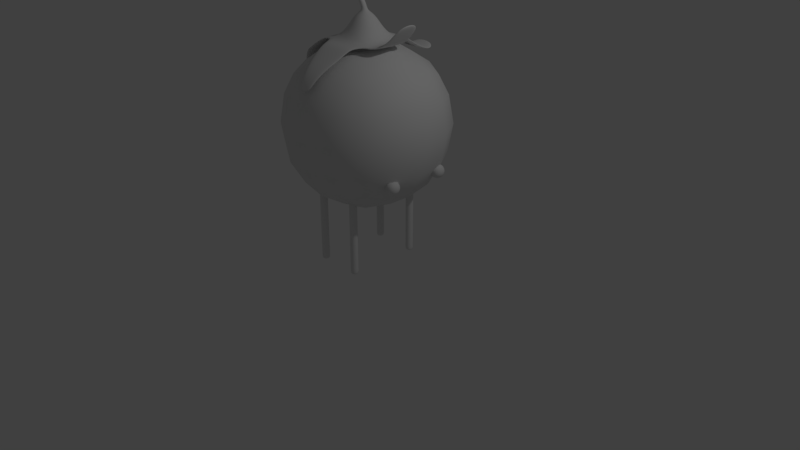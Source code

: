 # Source: Potassium_mod_rich0002.blend  (saved by Blender 2.79.0; exported with 4.5.12 LTS)
import bpy
from mathutils import Matrix  # noqa: F401  (used for matrix-valued properties, if any)

bpy.ops.wm.read_factory_settings(use_empty=True)
scene = bpy.context.scene
scene.name = 'Scene'

# ---- collections
col_collection_1 = bpy.data.collections.new('Collection 1'); scene.collection.children.link(col_collection_1)

# ---- materials (node trees are filled in below, after node groups)
mat_material = bpy.data.materials.new('Material')
mat_material.alpha_threshold = 0.0
mat_material.use_transparent_shadow = False
mat_material.roughness = 0.5
mat_material.line_color = (0.0, 0.0, 0.0, 1.0)

# ---- material node trees

# ---- world
world_world = bpy.data.worlds.new('World'); scene.world = world_world
world_world.color = (0.05088, 0.05088, 0.05088)
world_world.use_sun_shadow = False
world_world.sun_shadow_jitter_overblur = 0.0
world_world.cycles.sampling_method = 'MANUAL'

# ---- cameras
cam_camera = bpy.data.cameras.new('Camera')
cam_camera.clip_end = 100.0
cam_camera.lens = 35.0
cam_camera.sensor_width = 32.0
cam_camera.sensor_height = 18.0
cam_camera.ortho_scale = 7.314
cam_camera.dof.focus_distance = 0.0
cam_camera.dof.aperture_fstop = 128.0

# ---- lights
light_lamp = bpy.data.lights.new('Lamp', 'POINT')
light_lamp.transmission_factor = 0.0
light_lamp.cutoff_distance = 30.0
light_lamp.energy = 100.0
light_lamp.shadow_buffer_clip_start = 1.001
light_lamp.shadow_soft_size = 0.1
light_lamp.shadow_maximum_resolution = 0.006
light_lamp.use_absolute_resolution = True

# ---- meshes
me_cube_014 = bpy.data.meshes.new('Cube.014')
me_cube_014.from_pydata([(0.7455, 0.252, 1.214), (0.7455, 0.252, 1.414), (0.7455, 0.452, 1.214), (0.7455, 0.452, 1.414), (0.9455, 0.252, 1.214), (0.9455, 0.252, 1.414), (0.9455, 0.452, 1.214), (0.9455, 0.452, 1.414)], [], [(0, 1, 3, 2), (2, 3, 7, 6), (6, 7, 5, 4), (4, 5, 1, 0), (2, 6, 4, 0), (7, 3, 1, 5)])
me_cube_014.polygons.foreach_set('use_smooth', [True] * 6)
_uv = me_cube_014.uv_layers.new(name='UVMap')
_uv.uv.foreach_set('vector', [0.6071, 0.9415, 0.5807, 0.9415, 0.5807, 0.915, 0.6071, 0.915, 0.5278, 0.8886, 0.5542, 0.8886, 0.5542, 0.915, 0.5278, 0.915, 0.5278, 0.915, 0.5542, 0.915, 0.5542, 0.9415, 0.5278, 0.9415, 0.5278, 0.9415, 0.5542, 0.9415, 0.5542, 0.9679, 0.5278, 0.9679, 0.5013, 0.915, 0.5278, 0.915, 0.5278, 0.9415, 0.5013, 0.9415, 0.5542, 0.915, 0.5807, 0.915, 0.5807, 0.9415, 0.5542, 0.9415])
me_cube_014.materials.append(mat_material)
me_cube_014.use_remesh_preserve_volume = False
me_cube_014.use_remesh_preserve_attributes = False
me_cube_014.use_mirror_vertex_groups = False
me_cube_014.update()
me_cube_013 = bpy.data.meshes.new('Cube.013')
me_cube_013.from_pydata([(0.2081, -0.415, -0.002409), (0.2081, -0.515, -0.002409), (0.2081, -0.415, 0.9776), (0.2081, -0.515, 0.9776), (0.3081, -0.415, -0.002409), (0.3081, -0.515, -0.002409), (0.3081, -0.415, 0.9776), (0.3081, -0.515, 0.9776), (0.2081, -0.415, 0.03287), (0.2081, -0.515, 0.03287), (0.3081, -0.415, 0.03287), (0.3081, -0.515, 0.03287), (0.2081, -0.515, 0.9538), (0.3081, -0.415, 0.9538), (0.2081, -0.415, 0.9538), (0.3081, -0.515, 0.9538), (0.2081, -0.415, 0.7236), (0.2081, -0.415, 0.4934), (0.2081, -0.415, 0.2631), (0.3081, -0.515, 0.7236), (0.3081, -0.515, 0.4934), (0.3081, -0.515, 0.2631), (0.2081, -0.515, 0.2631), (0.2081, -0.515, 0.4934), (0.2081, -0.515, 0.7236), (0.3081, -0.415, 0.2631), (0.3081, -0.415, 0.4934), (0.3081, -0.415, 0.7236)], [], [(14, 12, 3, 2), (2, 3, 7, 6), (10, 11, 5, 4), (4, 5, 1, 0), (8, 10, 4, 0), (11, 9, 1, 5), (21, 22, 9, 11), (18, 25, 10, 8), (25, 21, 11, 10), (0, 1, 9, 8), (6, 7, 15, 13), (2, 6, 13, 14), (7, 3, 12, 15), (16, 24, 12, 14), (8, 9, 22, 18), (18, 22, 23, 17), (17, 23, 24, 16), (13, 15, 19, 27), (27, 19, 20, 26), (26, 20, 21, 25), (14, 13, 27, 16), (16, 27, 26, 17), (17, 26, 25, 18), (15, 12, 24, 19), (19, 24, 23, 20), (20, 23, 22, 21)])
me_cube_013.polygons.foreach_set('use_smooth', [True] * 26)
_uv = me_cube_013.uv_layers.new(name='UVMap')
_uv.uv.foreach_set('vector', [0.06164, 0.3512, 0.07967, 0.3512, 0.07967, 0.3555, 0.06164, 0.3555, 0.07967, 0.3735, 0.07967, 0.3555, 0.0977, 0.3555, 0.0977, 0.3735, 0.1157, 0.1852, 0.0977, 0.1852, 0.0977, 0.1788, 0.1157, 0.1788, 0.0977, 0.1608, 0.0977, 0.1788, 0.07967, 0.1788, 0.07967, 0.1608, 0.1338, 0.1852, 0.1157, 0.1852, 0.1157, 0.1788, 0.1338, 0.1788, 0.0977, 0.1852, 0.07967, 0.1852, 0.07967, 0.1788, 0.0977, 0.1788, 0.0977, 0.2267, 0.07967, 0.2267, 0.07967, 0.1852, 0.0977, 0.1852, 0.1338, 0.2267, 0.1157, 0.2267, 0.1157, 0.1852, 0.1338, 0.1852, 0.1157, 0.2267, 0.0977, 0.2267, 0.0977, 0.1852, 0.1157, 0.1852, 0.06164, 0.1788, 0.07967, 0.1788, 0.07967, 0.1852, 0.06164, 0.1852, 0.1157, 0.3555, 0.0977, 0.3555, 0.0977, 0.3512, 0.1157, 0.3512, 0.1338, 0.3555, 0.1157, 0.3555, 0.1157, 0.3512, 0.1338, 0.3512, 0.0977, 0.3555, 0.07967, 0.3555, 0.07967, 0.3512, 0.0977, 0.3512, 0.06164, 0.3097, 0.07967, 0.3097, 0.07967, 0.3512, 0.06164, 0.3512, 0.06164, 0.1852, 0.07967, 0.1852, 0.07967, 0.2267, 0.06164, 0.2267, 0.06164, 0.2267, 0.07967, 0.2267, 0.07967, 0.2682, 0.06164, 0.2682, 0.06164, 0.2682, 0.07967, 0.2682, 0.07967, 0.3097, 0.06164, 0.3097, 0.1157, 0.3512, 0.0977, 0.3512, 0.0977, 0.3097, 0.1157, 0.3097, 0.1157, 0.3097, 0.0977, 0.3097, 0.0977, 0.2682, 0.1157, 0.2682, 0.1157, 0.2682, 0.0977, 0.2682, 0.0977, 0.2267, 0.1157, 0.2267, 0.1338, 0.3512, 0.1157, 0.3512, 0.1157, 0.3097, 0.1338, 0.3097, 0.1338, 0.3097, 0.1157, 0.3097, 0.1157, 0.2682, 0.1338, 0.2682, 0.1338, 0.2682, 0.1157, 0.2682, 0.1157, 0.2267, 0.1338, 0.2267, 0.0977, 0.3512, 0.07967, 0.3512, 0.07967, 0.3097, 0.0977, 0.3097, 0.0977, 0.3097, 0.07967, 0.3097, 0.07967, 0.2682, 0.0977, 0.2682, 0.0977, 0.2682, 0.07967, 0.2682, 0.07967, 0.2267, 0.0977, 0.2267])
me_cube_013.materials.append(mat_material)
me_cube_013.use_remesh_preserve_volume = False
me_cube_013.use_remesh_preserve_attributes = False
me_cube_013.use_mirror_vertex_groups = False
me_cube_013.update()
me_cube_012 = bpy.data.meshes.new('Cube.012')
me_cube_012.from_pydata([(-0.3457, 0.515, -0.002409), (-0.3457, 0.415, -0.002409), (-0.3457, 0.515, 0.9776), (-0.3457, 0.415, 0.9776), (-0.2457, 0.515, -0.002409), (-0.2457, 0.415, -0.002409), (-0.2457, 0.515, 0.9776), (-0.2457, 0.415, 0.9776), (-0.3457, 0.515, 0.03287), (-0.3457, 0.415, 0.03287), (-0.2457, 0.515, 0.03287), (-0.2457, 0.415, 0.03287), (-0.3457, 0.415, 0.9538), (-0.2457, 0.515, 0.9538), (-0.3457, 0.515, 0.9538), (-0.2457, 0.415, 0.9538), (-0.3457, 0.515, 0.7236), (-0.3457, 0.515, 0.4934), (-0.3457, 0.515, 0.2631), (-0.2457, 0.415, 0.7236), (-0.2457, 0.415, 0.4934), (-0.2457, 0.415, 0.2631), (-0.3457, 0.415, 0.2631), (-0.3457, 0.415, 0.4934), (-0.3457, 0.415, 0.7236), (-0.2457, 0.515, 0.2631), (-0.2457, 0.515, 0.4934), (-0.2457, 0.515, 0.7236)], [], [(14, 12, 3, 2), (2, 3, 7, 6), (10, 11, 5, 4), (4, 5, 1, 0), (8, 10, 4, 0), (11, 9, 1, 5), (21, 22, 9, 11), (18, 25, 10, 8), (25, 21, 11, 10), (0, 1, 9, 8), (6, 7, 15, 13), (2, 6, 13, 14), (7, 3, 12, 15), (16, 24, 12, 14), (8, 9, 22, 18), (18, 22, 23, 17), (17, 23, 24, 16), (13, 15, 19, 27), (27, 19, 20, 26), (26, 20, 21, 25), (14, 13, 27, 16), (16, 27, 26, 17), (17, 26, 25, 18), (15, 12, 24, 19), (19, 24, 23, 20), (20, 23, 22, 21)])
me_cube_012.polygons.foreach_set('use_smooth', [True] * 26)
_uv = me_cube_012.uv_layers.new(name='UVMap')
_uv.uv.foreach_set('vector', [0.06951, 0.869, 0.08754, 0.869, 0.08754, 0.8733, 0.06951, 0.8733, 0.08754, 0.8913, 0.08754, 0.8733, 0.1056, 0.8733, 0.1056, 0.8913, 0.1236, 0.7029, 0.1056, 0.7029, 0.1056, 0.6966, 0.1236, 0.6966, 0.1056, 0.6785, 0.1056, 0.6966, 0.08754, 0.6966, 0.08754, 0.6785, 0.1416, 0.7029, 0.1236, 0.7029, 0.1236, 0.6966, 0.1416, 0.6966, 0.1056, 0.7029, 0.08754, 0.7029, 0.08754, 0.6966, 0.1056, 0.6966, 0.1056, 0.7444, 0.08754, 0.7444, 0.08754, 0.7029, 0.1056, 0.7029, 0.1416, 0.7444, 0.1236, 0.7444, 0.1236, 0.7029, 0.1416, 0.7029, 0.1236, 0.7444, 0.1056, 0.7444, 0.1056, 0.7029, 0.1236, 0.7029, 0.06951, 0.6966, 0.08754, 0.6966, 0.08754, 0.7029, 0.06951, 0.7029, 0.1236, 0.8733, 0.1056, 0.8733, 0.1056, 0.869, 0.1236, 0.869, 0.1416, 0.8733, 0.1236, 0.8733, 0.1236, 0.869, 0.1416, 0.869, 0.1056, 0.8733, 0.08754, 0.8733, 0.08754, 0.869, 0.1056, 0.869, 0.06951, 0.8275, 0.08754, 0.8275, 0.08754, 0.869, 0.06951, 0.869, 0.06951, 0.7029, 0.08754, 0.7029, 0.08754, 0.7444, 0.06951, 0.7444, 0.06951, 0.7444, 0.08754, 0.7444, 0.08754, 0.7859, 0.06951, 0.7859, 0.06951, 0.7859, 0.08754, 0.7859, 0.08754, 0.8275, 0.06951, 0.8275, 0.1236, 0.869, 0.1056, 0.869, 0.1056, 0.8275, 0.1236, 0.8275, 0.1236, 0.8275, 0.1056, 0.8275, 0.1056, 0.7859, 0.1236, 0.7859, 0.1236, 0.7859, 0.1056, 0.7859, 0.1056, 0.7444, 0.1236, 0.7444, 0.1416, 0.869, 0.1236, 0.869, 0.1236, 0.8275, 0.1416, 0.8275, 0.1416, 0.8275, 0.1236, 0.8275, 0.1236, 0.7859, 0.1416, 0.7859, 0.1416, 0.7859, 0.1236, 0.7859, 0.1236, 0.7444, 0.1416, 0.7444, 0.1056, 0.869, 0.08754, 0.869, 0.08754, 0.8275, 0.1056, 0.8275, 0.1056, 0.8275, 0.08754, 0.8275, 0.08754, 0.7859, 0.1056, 0.7859, 0.1056, 0.7859, 0.08754, 0.7859, 0.08754, 0.7444, 0.1056, 0.7444])
me_cube_012.materials.append(mat_material)
me_cube_012.use_remesh_preserve_volume = False
me_cube_012.use_remesh_preserve_attributes = False
me_cube_012.use_mirror_vertex_groups = False
me_cube_012.update()
me_cube_011 = bpy.data.meshes.new('Cube.011')
me_cube_011.from_pydata([(-0.3457, -0.415, -0.002409), (-0.3457, -0.515, -0.002409), (-0.3457, -0.415, 0.9776), (-0.3457, -0.515, 0.9776), (-0.2457, -0.415, -0.002409), (-0.2457, -0.515, -0.002409), (-0.2457, -0.415, 0.9776), (-0.2457, -0.515, 0.9776), (-0.3457, -0.415, 0.03287), (-0.3457, -0.515, 0.03287), (-0.2457, -0.415, 0.03287), (-0.2457, -0.515, 0.03287), (-0.3457, -0.515, 0.9538), (-0.2457, -0.415, 0.9538), (-0.3457, -0.415, 0.9538), (-0.2457, -0.515, 0.9538), (-0.3457, -0.415, 0.7236), (-0.3457, -0.415, 0.4934), (-0.3457, -0.415, 0.2631), (-0.2457, -0.515, 0.7236), (-0.2457, -0.515, 0.4934), (-0.2457, -0.515, 0.2631), (-0.3457, -0.515, 0.2631), (-0.3457, -0.515, 0.4934), (-0.3457, -0.515, 0.7236), (-0.2457, -0.415, 0.2631), (-0.2457, -0.415, 0.4934), (-0.2457, -0.415, 0.7236)], [], [(14, 12, 3, 2), (2, 3, 7, 6), (10, 11, 5, 4), (4, 5, 1, 0), (8, 10, 4, 0), (11, 9, 1, 5), (21, 22, 9, 11), (18, 25, 10, 8), (25, 21, 11, 10), (0, 1, 9, 8), (6, 7, 15, 13), (2, 6, 13, 14), (7, 3, 12, 15), (16, 24, 12, 14), (8, 9, 22, 18), (18, 22, 23, 17), (17, 23, 24, 16), (13, 15, 19, 27), (27, 19, 20, 26), (26, 20, 21, 25), (14, 13, 27, 16), (16, 27, 26, 17), (17, 26, 25, 18), (15, 12, 24, 19), (19, 24, 23, 20), (20, 23, 22, 21)])
me_cube_011.polygons.foreach_set('use_smooth', [True] * 26)
_uv = me_cube_011.uv_layers.new(name='UVMap')
_uv.uv.foreach_set('vector', [0.2555, 0.206, 0.2736, 0.206, 0.2736, 0.2103, 0.2555, 0.2103, 0.2736, 0.2284, 0.2736, 0.2103, 0.2916, 0.2103, 0.2916, 0.2284, 0.3096, 0.03999, 0.2916, 0.03999, 0.2916, 0.03362, 0.3096, 0.03362, 0.2916, 0.01559, 0.2916, 0.03362, 0.2736, 0.03362, 0.2736, 0.01559, 0.3277, 0.03999, 0.3096, 0.03999, 0.3096, 0.03362, 0.3277, 0.03362, 0.2916, 0.03999, 0.2736, 0.03999, 0.2736, 0.03362, 0.2916, 0.03362, 0.2916, 0.0815, 0.2736, 0.0815, 0.2736, 0.03999, 0.2916, 0.03999, 0.3277, 0.0815, 0.3096, 0.0815, 0.3096, 0.03999, 0.3277, 0.03999, 0.3096, 0.0815, 0.2916, 0.0815, 0.2916, 0.03999, 0.3096, 0.03999, 0.2555, 0.03362, 0.2736, 0.03362, 0.2736, 0.03999, 0.2555, 0.03999, 0.3096, 0.2103, 0.2916, 0.2103, 0.2916, 0.206, 0.3096, 0.206, 0.3277, 0.2103, 0.3096, 0.2103, 0.3096, 0.206, 0.3277, 0.206, 0.2916, 0.2103, 0.2736, 0.2103, 0.2736, 0.206, 0.2916, 0.206, 0.2555, 0.1645, 0.2736, 0.1645, 0.2736, 0.206, 0.2555, 0.206, 0.2555, 0.03999, 0.2736, 0.03999, 0.2736, 0.0815, 0.2555, 0.0815, 0.2555, 0.0815, 0.2736, 0.0815, 0.2736, 0.123, 0.2555, 0.123, 0.2555, 0.123, 0.2736, 0.123, 0.2736, 0.1645, 0.2555, 0.1645, 0.3096, 0.206, 0.2916, 0.206, 0.2916, 0.1645, 0.3096, 0.1645, 0.3096, 0.1645, 0.2916, 0.1645, 0.2916, 0.123, 0.3096, 0.123, 0.3096, 0.123, 0.2916, 0.123, 0.2916, 0.0815, 0.3096, 0.0815, 0.3277, 0.206, 0.3096, 0.206, 0.3096, 0.1645, 0.3277, 0.1645, 0.3277, 0.1645, 0.3096, 0.1645, 0.3096, 0.123, 0.3277, 0.123, 0.3277, 0.123, 0.3096, 0.123, 0.3096, 0.0815, 0.3277, 0.0815, 0.2916, 0.206, 0.2736, 0.206, 0.2736, 0.1645, 0.2916, 0.1645, 0.2916, 0.1645, 0.2736, 0.1645, 0.2736, 0.123, 0.2916, 0.123, 0.2916, 0.123, 0.2736, 0.123, 0.2736, 0.0815, 0.2916, 0.0815])
me_cube_011.materials.append(mat_material)
me_cube_011.use_remesh_preserve_volume = False
me_cube_011.use_remesh_preserve_attributes = False
me_cube_011.use_mirror_vertex_groups = False
me_cube_011.update()
me_cube_010 = bpy.data.meshes.new('Cube.010')
me_cube_010.from_pydata([(0.2081, 0.515, -0.002409), (0.2081, 0.415, -0.002409), (0.2081, 0.515, 0.9776), (0.2081, 0.415, 0.9776), (0.3081, 0.515, -0.002409), (0.3081, 0.415, -0.002409), (0.3081, 0.515, 0.9776), (0.3081, 0.415, 0.9776), (0.2081, 0.515, 0.03287), (0.2081, 0.415, 0.03287), (0.3081, 0.515, 0.03287), (0.3081, 0.415, 0.03287), (0.2081, 0.415, 0.9538), (0.3081, 0.515, 0.9538), (0.2081, 0.515, 0.9538), (0.3081, 0.415, 0.9538), (0.2081, 0.515, 0.7236), (0.2081, 0.515, 0.4934), (0.2081, 0.515, 0.2631), (0.3081, 0.415, 0.7236), (0.3081, 0.415, 0.4934), (0.3081, 0.415, 0.2631), (0.2081, 0.415, 0.2631), (0.2081, 0.415, 0.4934), (0.2081, 0.415, 0.7236), (0.3081, 0.515, 0.2631), (0.3081, 0.515, 0.4934), (0.3081, 0.515, 0.7236)], [], [(14, 12, 3, 2), (2, 3, 7, 6), (10, 11, 5, 4), (4, 5, 1, 0), (8, 10, 4, 0), (11, 9, 1, 5), (21, 22, 9, 11), (18, 25, 10, 8), (25, 21, 11, 10), (0, 1, 9, 8), (6, 7, 15, 13), (2, 6, 13, 14), (7, 3, 12, 15), (16, 24, 12, 14), (8, 9, 22, 18), (18, 22, 23, 17), (17, 23, 24, 16), (13, 15, 19, 27), (27, 19, 20, 26), (26, 20, 21, 25), (14, 13, 27, 16), (16, 27, 26, 17), (17, 26, 25, 18), (15, 12, 24, 19), (19, 24, 23, 20), (20, 23, 22, 21)])
me_cube_010.polygons.foreach_set('use_smooth', [True] * 26)
_uv = me_cube_010.uv_layers.new(name='UVMap')
_uv.uv.foreach_set('vector', [0.8925, 0.5967, 0.9106, 0.5967, 0.9106, 0.601, 0.8925, 0.601, 0.9106, 0.619, 0.9106, 0.601, 0.9286, 0.601, 0.9286, 0.619, 0.9466, 0.4306, 0.9286, 0.4306, 0.9286, 0.4243, 0.9466, 0.4243, 0.9286, 0.4062, 0.9286, 0.4243, 0.9106, 0.4243, 0.9106, 0.4062, 0.9647, 0.4306, 0.9466, 0.4306, 0.9466, 0.4243, 0.9647, 0.4243, 0.9286, 0.4306, 0.9106, 0.4306, 0.9106, 0.4243, 0.9286, 0.4243, 0.9286, 0.4722, 0.9106, 0.4722, 0.9106, 0.4306, 0.9286, 0.4306, 0.9647, 0.4722, 0.9466, 0.4722, 0.9466, 0.4306, 0.9647, 0.4306, 0.9466, 0.4722, 0.9286, 0.4722, 0.9286, 0.4306, 0.9466, 0.4306, 0.8925, 0.4243, 0.9106, 0.4243, 0.9106, 0.4306, 0.8925, 0.4306, 0.9466, 0.601, 0.9286, 0.601, 0.9286, 0.5967, 0.9466, 0.5967, 0.9647, 0.601, 0.9466, 0.601, 0.9466, 0.5967, 0.9647, 0.5967, 0.9286, 0.601, 0.9106, 0.601, 0.9106, 0.5967, 0.9286, 0.5967, 0.8925, 0.5552, 0.9106, 0.5552, 0.9106, 0.5967, 0.8925, 0.5967, 0.8925, 0.4306, 0.9106, 0.4306, 0.9106, 0.4722, 0.8925, 0.4722, 0.8925, 0.4722, 0.9106, 0.4722, 0.9106, 0.5137, 0.8925, 0.5137, 0.8925, 0.5137, 0.9106, 0.5137, 0.9106, 0.5552, 0.8925, 0.5552, 0.9466, 0.5967, 0.9286, 0.5967, 0.9286, 0.5552, 0.9466, 0.5552, 0.9466, 0.5552, 0.9286, 0.5552, 0.9286, 0.5137, 0.9466, 0.5137, 0.9466, 0.5137, 0.9286, 0.5137, 0.9286, 0.4722, 0.9466, 0.4722, 0.9647, 0.5967, 0.9466, 0.5967, 0.9466, 0.5552, 0.9647, 0.5552, 0.9647, 0.5552, 0.9466, 0.5552, 0.9466, 0.5137, 0.9647, 0.5137, 0.9647, 0.5137, 0.9466, 0.5137, 0.9466, 0.4722, 0.9647, 0.4722, 0.9286, 0.5967, 0.9106, 0.5967, 0.9106, 0.5552, 0.9286, 0.5552, 0.9286, 0.5552, 0.9106, 0.5552, 0.9106, 0.5137, 0.9286, 0.5137, 0.9286, 0.5137, 0.9106, 0.5137, 0.9106, 0.4722, 0.9286, 0.4722])
me_cube_010.materials.append(mat_material)
me_cube_010.use_remesh_preserve_volume = False
me_cube_010.use_remesh_preserve_attributes = False
me_cube_010.use_mirror_vertex_groups = False
me_cube_010.update()
me_cube_009 = bpy.data.meshes.new('Cube.009')
me_cube_009.from_pydata([(1.2, 1.2, 0.5817), (1.2, -1.2, 0.5817), (-1.2, -1.2, 0.5817), (-1.2, 1.2, 0.5817), (1.2, 1.2, 2.982), (1.2, -1.2, 2.982), (-1.2, -1.2, 2.982), (-1.2, 1.2, 2.982)], [], [(0, 1, 2, 3), (4, 7, 6, 5), (0, 4, 5, 1), (1, 5, 6, 2), (2, 6, 7, 3), (4, 0, 3, 7)])
me_cube_009.polygons.foreach_set('use_smooth', [True] * 6)
_uv = me_cube_009.uv_layers.new(name='UVMap')
_uv.uv.foreach_set('vector', [0.4096, 0.4299, 0.2314, 0.4299, 0.2314, 0.2517, 0.4096, 0.2517, 0.4096, 0.6081, 0.4096, 0.7863, 0.2314, 0.7863, 0.2314, 0.6081, 0.4096, 0.4299, 0.4096, 0.6081, 0.2314, 0.6081, 0.2314, 0.4299, 0.2314, 0.4299, 0.2314, 0.6081, 0.0532, 0.6081, 0.05321, 0.4299, 0.2314, 0.9645, 0.2314, 0.7863, 0.4096, 0.7863, 0.4096, 0.9645, 0.4096, 0.6081, 0.4096, 0.4299, 0.5878, 0.4299, 0.5878, 0.6081])
me_cube_009.materials.append(mat_material)
me_cube_009.use_remesh_preserve_volume = False
me_cube_009.use_remesh_preserve_attributes = False
me_cube_009.use_mirror_vertex_groups = False
me_cube_009.update()
me_cube_008 = bpy.data.meshes.new('Cube.008')
me_cube_008.from_pydata([(-0.3, -0.3, 2.772), (-0.1425, -0.1425, 3.061), (-0.3, 0.3, 2.772), (-0.1425, 0.1425, 3.061), (0.3, -0.3, 2.772), (0.1425, -0.1425, 3.061), (0.3, 0.3, 2.772), (0.1425, 0.1425, 3.061), (-0.2811, -0.2811, 2.807), (-0.2811, 0.2811, 2.807), (0.2811, 0.2811, 2.807), (0.2811, -0.2811, 2.807), (0.2294, -0.4157, 2.797), (0.2449, -0.4312, 2.769), (-0.2449, -0.4312, 2.769), (-0.2294, -0.4157, 2.797), (0.2294, -0.5414, 2.724), (0.2449, -0.5315, 2.694), (-0.2449, -0.5315, 2.694), (-0.2294, -0.5414, 2.724), (0.13, -0.8102, 2.557), (0.1387, -0.8004, 2.526), (-0.1387, -0.8004, 2.526), (-0.13, -0.8102, 2.557), (0.08062, -0.9185, 2.364), (0.08604, -0.9087, 2.334), (-0.08604, -0.9087, 2.334), (-0.08062, -0.9185, 2.364), (-0.2294, 0.4467, 2.794), (-0.2448, 0.4218, 2.763), (0.2448, 0.4218, 2.763), (0.2294, 0.4467, 2.794), (-0.1975, 0.5873, 2.702), (-0.2108, 0.5623, 2.671), (0.2108, 0.5623, 2.671), (0.1975, 0.5873, 2.702), (-0.1975, 0.7879, 2.585), (-0.2108, 0.7629, 2.555), (0.2108, 0.7629, 2.555), (0.1975, 0.7879, 2.585), (-0.1975, 0.8842, 2.572), (-0.2108, 0.9095, 2.542), (0.2108, 0.9095, 2.542), (0.1975, 0.8842, 2.572), (-0.1079, 0.9485, 2.626), (-0.1152, 0.9738, 2.596), (0.1152, 0.9738, 2.596), (0.1079, 0.9485, 2.626), (0.4012, 0.2811, 2.807), (0.4055, 0.3, 2.768), (0.4055, -0.3, 2.768), (0.4012, -0.2811, 2.807), (0.5117, 0.1778, 2.855), (0.5159, 0.1898, 2.816), (0.5159, -0.1898, 2.816), (0.5117, -0.1778, 2.855), (0.6402, 0.1778, 2.983), (0.6444, 0.1898, 2.944), (0.6444, -0.1898, 2.944), (0.6402, -0.1778, 2.983), (0.7388, 0.1066, 3.1), (0.7431, 0.1138, 3.06), (0.7431, -0.1138, 3.06), (0.7388, -0.1066, 3.1), (-0.426, 0.3, 2.76), (-0.426, -0.3, 2.76), (-0.4466, 0.2811, 2.793), (-0.4466, -0.2811, 2.793), (-0.7057, 0.2665, 2.589), (-0.7057, -0.2665, 2.589), (-0.7263, 0.2497, 2.622), (-0.7263, -0.2497, 2.622), (-0.8497, 0.2325, 2.501), (-0.8497, -0.2325, 2.501), (-0.8702, 0.2179, 2.535), (-0.8702, -0.2179, 2.535), (-1.017, 0.09022, 2.17), (-1.017, -0.09022, 2.17), (-1.038, 0.08453, 2.203), (-1.038, -0.08453, 2.203), (-0.03497, -0.03497, 3.112), (-0.03497, 0.03497, 3.112), (0.03497, 0.03497, 3.112), (0.03497, -0.03497, 3.112), (-0.05395, -0.03497, 3.177), (-0.05395, 0.03497, 3.177), (0.01598, 0.03497, 3.177), (0.01598, -0.03497, 3.177), (-0.1234, -0.03497, 3.269), (-0.1234, 0.03497, 3.269), (-0.06368, 0.03497, 3.305), (-0.06368, -0.03497, 3.305), (-0.156, -0.06731, 3.26), (-0.156, 0.06731, 3.26), (-0.04101, 0.06731, 3.33), (-0.04101, -0.06731, 3.33), (-0.2219, -0.06731, 3.369), (-0.2219, 0.06731, 3.369), (-0.1069, 0.06731, 3.439), (-0.1069, -0.06731, 3.439)], [], [(8, 1, 3, 9), (9, 3, 7, 10), (10, 7, 5, 11), (11, 5, 1, 8), (2, 6, 4, 0), (1, 5, 83, 80), (4, 11, 12, 13), (11, 4, 50, 51), (9, 10, 31, 28), (2, 0, 65, 64), (15, 14, 18, 19), (11, 8, 15, 12), (8, 0, 14, 15), (0, 4, 13, 14), (16, 19, 23, 20), (13, 12, 16, 17), (12, 15, 19, 16), (14, 13, 17, 18), (23, 22, 26, 27), (18, 17, 21, 22), (19, 18, 22, 23), (17, 16, 20, 21), (25, 24, 27, 26), (21, 20, 24, 25), (20, 23, 27, 24), (22, 21, 25, 26), (28, 31, 35, 32), (2, 9, 28, 29), (10, 6, 30, 31), (6, 2, 29, 30), (35, 34, 38, 39), (30, 29, 33, 34), (31, 30, 34, 35), (29, 28, 32, 33), (36, 39, 43, 40), (33, 32, 36, 37), (32, 35, 39, 36), (34, 33, 37, 38), (42, 41, 45, 46), (38, 37, 41, 42), (39, 38, 42, 43), (37, 36, 40, 41), (45, 44, 47, 46), (43, 42, 46, 47), (41, 40, 44, 45), (40, 43, 47, 44), (48, 51, 55, 52), (4, 6, 49, 50), (6, 10, 48, 49), (10, 11, 51, 48), (55, 54, 58, 59), (50, 49, 53, 54), (51, 50, 54, 55), (49, 48, 52, 53), (59, 58, 62, 63), (53, 52, 56, 57), (52, 55, 59, 56), (54, 53, 57, 58), (61, 60, 63, 62), (57, 56, 60, 61), (56, 59, 63, 60), (58, 57, 61, 62), (65, 67, 71, 69), (9, 2, 64, 66), (0, 8, 67, 65), (8, 9, 66, 67), (68, 69, 73, 72), (64, 65, 69, 68), (67, 66, 70, 71), (66, 64, 68, 70), (75, 74, 78, 79), (71, 70, 74, 75), (70, 68, 72, 74), (69, 71, 75, 73), (77, 79, 78, 76), (74, 72, 76, 78), (73, 75, 79, 77), (72, 73, 77, 76), (80, 83, 87, 84), (7, 3, 81, 82), (5, 7, 82, 83), (3, 1, 80, 81), (86, 85, 89, 90), (82, 81, 85, 86), (83, 82, 86, 87), (81, 80, 84, 85), (91, 90, 94, 95), (87, 86, 90, 91), (85, 84, 88, 89), (84, 87, 91, 88), (92, 95, 99, 96), (89, 88, 92, 93), (88, 91, 95, 92), (90, 89, 93, 94), (98, 97, 96, 99), (94, 93, 97, 98), (95, 94, 98, 99), (93, 92, 96, 97)])
me_cube_008.polygons.foreach_set('use_smooth', [True] * 98)
_uv = me_cube_008.uv_layers.new(name='UVMap')
_uv.uv.foreach_set('vector', [0.7928, 0.3198, 0.7411, 0.295, 0.7379, 0.2465, 0.7928, 0.2194, 0.7928, 0.2194, 0.7379, 0.2465, 0.6929, 0.2095, 0.7128, 0.1437, 0.7128, 0.1437, 0.6929, 0.2095, 0.6297, 0.2188, 0.5877, 0.155, 0.5877, 0.155, 0.6297, 0.2188, 0.5981, 0.2845, 0.5137, 0.2794, 0.8395, 0.6923, 0.8358, 0.8689, 0.6981, 0.8661, 0.6648, 0.696, 0.5981, 0.2845, 0.6297, 0.2188, 0.6503, 0.2587, 0.6401, 0.273, 0.6981, 0.8661, 0.6913, 0.8745, 0.6656, 0.8604, 0.6623, 0.8522, 0.6913, 0.8745, 0.6981, 0.8661, 0.7152, 0.8841, 0.7104, 0.8893, 0.7928, 0.2194, 0.7128, 0.1437, 0.7425, 0.127, 0.8078, 0.1888, 0.8395, 0.6923, 0.6648, 0.696, 0.6797, 0.6613, 0.8247, 0.6617, 0.6376, 0.7127, 0.6374, 0.7205, 0.6131, 0.7401, 0.6107, 0.7333, 0.5877, 0.155, 0.5137, 0.2794, 0.4906, 0.2502, 0.551, 0.1486, 0.6545, 0.6914, 0.6648, 0.696, 0.6374, 0.7205, 0.6376, 0.7127, 0.6648, 0.696, 0.6981, 0.8661, 0.6623, 0.8522, 0.6374, 0.7205, 0.5189, 0.1295, 0.4585, 0.2311, 0.4014, 0.1674, 0.4356, 0.1098, 0.6623, 0.8522, 0.6656, 0.8604, 0.6277, 0.849, 0.6278, 0.8415, 0.551, 0.1486, 0.4906, 0.2502, 0.4585, 0.2311, 0.5189, 0.1295, 0.6374, 0.7205, 0.6623, 0.8522, 0.6278, 0.8415, 0.6131, 0.7401, 0.5436, 0.7583, 0.5437, 0.7662, 0.4971, 0.7921, 0.4981, 0.7852, 0.6131, 0.7401, 0.6278, 0.8415, 0.5573, 0.8365, 0.5437, 0.7662, 0.6107, 0.7333, 0.6131, 0.7401, 0.5437, 0.7662, 0.5436, 0.7583, 0.6278, 0.8415, 0.6277, 0.849, 0.5597, 0.844, 0.5573, 0.8365, 0.5021, 0.8274, 0.4953, 0.8272, 0.4907, 0.7941, 0.4971, 0.7921, 0.5573, 0.8365, 0.5597, 0.844, 0.5056, 0.8338, 0.5021, 0.8274, 0.4356, 0.1098, 0.4014, 0.1674, 0.359, 0.1274, 0.3802, 0.09167, 0.5437, 0.7662, 0.5573, 0.8365, 0.5021, 0.8274, 0.4971, 0.7921, 0.8078, 0.1888, 0.7425, 0.127, 0.7697, 0.1073, 0.8259, 0.1605, 0.8395, 0.6923, 0.8486, 0.6864, 0.8806, 0.7173, 0.8706, 0.7217, 0.8431, 0.8774, 0.8358, 0.8689, 0.8673, 0.8469, 0.8759, 0.8518, 0.8358, 0.8689, 0.8395, 0.6923, 0.8706, 0.7217, 0.8673, 0.8469, 0.9051, 0.8377, 0.9013, 0.8306, 0.9403, 0.8231, 0.9443, 0.8288, 0.8673, 0.8469, 0.8706, 0.7217, 0.9068, 0.7438, 0.9013, 0.8306, 0.8759, 0.8518, 0.8673, 0.8469, 0.9013, 0.8306, 0.9051, 0.8377, 0.8706, 0.7217, 0.8806, 0.7173, 0.912, 0.7364, 0.9068, 0.7438, 0.8571, 0.1275, 0.8009, 0.07433, 0.814, 0.06049, 0.8702, 0.1137, 0.9068, 0.7438, 0.912, 0.7364, 0.9545, 0.7539, 0.9487, 0.7594, 0.8259, 0.1605, 0.7697, 0.1073, 0.8009, 0.07433, 0.8571, 0.1275, 0.9013, 0.8306, 0.9068, 0.7438, 0.9487, 0.7594, 0.9403, 0.8231, 0.9624, 0.8183, 0.9723, 0.7699, 0.9831, 0.7788, 0.9796, 0.8138, 0.9403, 0.8231, 0.9487, 0.7594, 0.9723, 0.7699, 0.9624, 0.8183, 0.9443, 0.8288, 0.9403, 0.8231, 0.9624, 0.8183, 0.962, 0.8246, 0.9487, 0.7594, 0.9545, 0.7539, 0.9736, 0.7634, 0.9723, 0.7699, 0.9831, 0.7788, 0.989, 0.7805, 0.9857, 0.8133, 0.9796, 0.8138, 0.962, 0.8246, 0.9624, 0.8183, 0.9796, 0.8138, 0.9819, 0.8201, 0.9723, 0.7699, 0.9736, 0.7634, 0.9874, 0.7748, 0.9831, 0.7788, 0.8702, 0.1137, 0.814, 0.06049, 0.838, 0.06064, 0.8687, 0.08971, 0.7103, 0.1169, 0.5853, 0.1282, 0.6058, 0.0994, 0.6849, 0.09224, 0.6981, 0.8661, 0.8358, 0.8689, 0.8164, 0.8916, 0.7152, 0.8841, 0.8358, 0.8689, 0.8431, 0.8774, 0.8207, 0.8964, 0.8164, 0.8916, 0.7128, 0.1437, 0.5877, 0.155, 0.5853, 0.1282, 0.7103, 0.1169, 0.7244, 0.917, 0.7295, 0.9111, 0.734, 0.9403, 0.7299, 0.9458, 0.7152, 0.8841, 0.8164, 0.8916, 0.8013, 0.9132, 0.7295, 0.9111, 0.7104, 0.8893, 0.7152, 0.8841, 0.7295, 0.9111, 0.7244, 0.917, 0.8164, 0.8916, 0.8207, 0.8964, 0.8057, 0.9196, 0.8013, 0.9132, 0.7299, 0.9458, 0.734, 0.9403, 0.7416, 0.9702, 0.7376, 0.9766, 0.8013, 0.9132, 0.8057, 0.9196, 0.7969, 0.9489, 0.7934, 0.9432, 0.6849, 0.09224, 0.6058, 0.0994, 0.6022, 0.05907, 0.6813, 0.05192, 0.7295, 0.9111, 0.8013, 0.9132, 0.7934, 0.9432, 0.734, 0.9403, 0.7838, 0.9702, 0.7825, 0.9775, 0.743, 0.9775, 0.7416, 0.9702, 0.7934, 0.9432, 0.7969, 0.9489, 0.7869, 0.9765, 0.7838, 0.9702, 0.6813, 0.05192, 0.6022, 0.05907, 0.6149, 0.02364, 0.6624, 0.01935, 0.734, 0.9403, 0.7934, 0.9432, 0.7838, 0.9702, 0.7416, 0.9702, 0.6797, 0.6613, 0.6726, 0.6556, 0.6931, 0.5937, 0.701, 0.5962, 0.8486, 0.6864, 0.8395, 0.6923, 0.8247, 0.6617, 0.8309, 0.6563, 0.6648, 0.696, 0.6545, 0.6914, 0.6726, 0.6556, 0.6797, 0.6613, 0.7928, 0.3198, 0.7928, 0.2194, 0.8224, 0.2194, 0.8224, 0.3198, 0.8048, 0.6009, 0.701, 0.5962, 0.7076, 0.5635, 0.8006, 0.5672, 0.8247, 0.6617, 0.6797, 0.6613, 0.701, 0.5962, 0.8048, 0.6009, 0.8224, 0.3198, 0.8224, 0.2194, 0.881, 0.225, 0.881, 0.3142, 0.8309, 0.6563, 0.8247, 0.6617, 0.8048, 0.6009, 0.8125, 0.5988, 0.9111, 0.3085, 0.9111, 0.2307, 0.9774, 0.2545, 0.9774, 0.2847, 0.881, 0.3142, 0.881, 0.225, 0.9111, 0.2307, 0.9111, 0.3085, 0.8125, 0.5988, 0.8048, 0.6009, 0.8006, 0.5672, 0.8086, 0.5664, 0.701, 0.5962, 0.6931, 0.5937, 0.6996, 0.562, 0.7076, 0.5635, 0.7407, 0.4938, 0.7422, 0.4867, 0.773, 0.4887, 0.7736, 0.4959, 0.8086, 0.5664, 0.8006, 0.5672, 0.7736, 0.4959, 0.7809, 0.4966, 0.7076, 0.5635, 0.6996, 0.562, 0.7333, 0.4939, 0.7407, 0.4938, 0.8006, 0.5672, 0.7076, 0.5635, 0.7407, 0.4938, 0.7736, 0.4959, 0.6401, 0.273, 0.6503, 0.2587, 0.656, 0.2766, 0.6433, 0.2833, 0.6929, 0.2095, 0.7379, 0.2465, 0.7014, 0.263, 0.6747, 0.2523, 0.6297, 0.2188, 0.6929, 0.2095, 0.6747, 0.2523, 0.6503, 0.2587, 0.7379, 0.2465, 0.7411, 0.295, 0.7141, 0.2819, 0.7014, 0.263, 0.674, 0.2761, 0.69, 0.2868, 0.6923, 0.3261, 0.667, 0.328, 0.6747, 0.2523, 0.7014, 0.263, 0.69, 0.2868, 0.674, 0.2761, 0.6503, 0.2587, 0.6747, 0.2523, 0.674, 0.2761, 0.656, 0.2766, 0.7014, 0.263, 0.7141, 0.2819, 0.7081, 0.292, 0.69, 0.2868, 0.6446, 0.3206, 0.667, 0.328, 0.6627, 0.3393, 0.6374, 0.3271, 0.656, 0.2766, 0.674, 0.2761, 0.667, 0.328, 0.6446, 0.3206, 0.69, 0.2868, 0.7081, 0.292, 0.712, 0.3126, 0.6923, 0.3261, 0.6433, 0.2833, 0.656, 0.2766, 0.6446, 0.3206, 0.6308, 0.302, 0.6211, 0.2998, 0.6374, 0.3271, 0.619, 0.3586, 0.5873, 0.3256, 0.6923, 0.3261, 0.712, 0.3126, 0.7298, 0.3169, 0.6946, 0.3397, 0.6308, 0.302, 0.6446, 0.3206, 0.6374, 0.3271, 0.6211, 0.2998, 0.667, 0.328, 0.6923, 0.3261, 0.6946, 0.3397, 0.6627, 0.3393, 0.6604, 0.3752, 0.7054, 0.3726, 0.708, 0.4176, 0.6629, 0.4202, 0.6627, 0.3393, 0.6946, 0.3397, 0.7054, 0.3726, 0.6604, 0.3752, 0.6374, 0.3271, 0.6627, 0.3393, 0.6604, 0.3752, 0.619, 0.3586, 0.6946, 0.3397, 0.7298, 0.3169, 0.7461, 0.3553, 0.7054, 0.3726])
me_cube_008.materials.append(mat_material)
me_cube_008.use_remesh_preserve_volume = False
me_cube_008.use_remesh_preserve_attributes = False
me_cube_008.use_mirror_vertex_groups = False
me_cube_008.update()
me_cube_003 = bpy.data.meshes.new('Cube.003')
me_cube_003.from_pydata([(0.7455, -0.4685, 1.214), (0.7455, -0.4685, 1.414), (0.7455, -0.2685, 1.214), (0.7455, -0.2685, 1.414), (0.9455, -0.4685, 1.214), (0.9455, -0.4685, 1.414), (0.9455, -0.2685, 1.214), (0.9455, -0.2685, 1.414)], [], [(0, 1, 3, 2), (2, 3, 7, 6), (6, 7, 5, 4), (4, 5, 1, 0), (2, 6, 4, 0), (7, 3, 1, 5)])
me_cube_003.polygons.foreach_set('use_smooth', [True] * 6)
_uv = me_cube_003.uv_layers.new(name='UVMap')
_uv.uv.foreach_set('vector', [0.5698, 0.7035, 0.5433, 0.7035, 0.5433, 0.6771, 0.5698, 0.6771, 0.4904, 0.6506, 0.5168, 0.6506, 0.5168, 0.6771, 0.4904, 0.6771, 0.4904, 0.6771, 0.5168, 0.6771, 0.5168, 0.7035, 0.4904, 0.7035, 0.4904, 0.7035, 0.5168, 0.7035, 0.5168, 0.73, 0.4904, 0.73, 0.4639, 0.6771, 0.4904, 0.6771, 0.4904, 0.7035, 0.4639, 0.7035, 0.5168, 0.6771, 0.5433, 0.6771, 0.5433, 0.7035, 0.5168, 0.7035])
me_cube_003.materials.append(mat_material)
me_cube_003.use_remesh_preserve_volume = False
me_cube_003.use_remesh_preserve_attributes = False
me_cube_003.use_mirror_vertex_groups = False
me_cube_003.update()

# ---- objects
ob_arml_007 = bpy.data.objects.new('ArmL.007', me_cube_014)
ob_arml_006 = bpy.data.objects.new('ArmL.006', me_cube_013)
ob_arml_005 = bpy.data.objects.new('ArmL.005', me_cube_012)
ob_arml_004 = bpy.data.objects.new('ArmL.004', me_cube_011)
ob_arml_003 = bpy.data.objects.new('ArmL.003', me_cube_010)
ob_arml_002 = bpy.data.objects.new('ArmL.002', me_cube_009)
ob_arml_001 = bpy.data.objects.new('ArmL.001', me_cube_008)
ob_lamp = bpy.data.objects.new('Lamp', light_lamp)
ob_camera = bpy.data.objects.new('Camera', cam_camera)
ob_arml = bpy.data.objects.new('ArmL', me_cube_003)

# ---- transforms, parenting, visibility, modifiers, constraints
ob_arml_007.location = (0.0, 0.0, 0.0)
ob_arml_007.lineart.crease_threshold = 0.0
_m = ob_arml_007.modifiers.new('Subsurf', 'SUBSURF')
_m.uv_smooth = 'PRESERVE_CORNERS'
_m.quality = 2
_m.levels = 2
_m.show_only_control_edges = False
ob_arml_006.location = (0.0, 0.0, 0.0)
ob_arml_006.lineart.crease_threshold = 0.0
_m = ob_arml_006.modifiers.new('Subsurf', 'SUBSURF')
_m.uv_smooth = 'PRESERVE_CORNERS'
_m.quality = 2
_m.show_only_control_edges = False
ob_arml_005.location = (0.0, 0.0, 0.0)
ob_arml_005.lineart.crease_threshold = 0.0
_m = ob_arml_005.modifiers.new('Subsurf', 'SUBSURF')
_m.uv_smooth = 'PRESERVE_CORNERS'
_m.quality = 2
_m.show_only_control_edges = False
ob_arml_004.location = (0.0, 0.0, 0.0)
ob_arml_004.lineart.crease_threshold = 0.0
_m = ob_arml_004.modifiers.new('Subsurf', 'SUBSURF')
_m.uv_smooth = 'PRESERVE_CORNERS'
_m.quality = 2
_m.show_only_control_edges = False
ob_arml_003.location = (0.0, 0.0, 0.0)
ob_arml_003.lineart.crease_threshold = 0.0
_m = ob_arml_003.modifiers.new('Subsurf', 'SUBSURF')
_m.uv_smooth = 'PRESERVE_CORNERS'
_m.quality = 2
_m.show_only_control_edges = False
ob_arml_002.location = (0.0, 0.0, 0.0)
ob_arml_002.lineart.crease_threshold = 0.0
_m = ob_arml_002.modifiers.new('Subsurf', 'SUBSURF')
_m.uv_smooth = 'PRESERVE_CORNERS'
_m.quality = 2
_m.levels = 2
_m.show_only_control_edges = False
ob_arml_001.location = (0.0, 0.0, 0.0)
ob_arml_001.lineart.crease_threshold = 0.0
_m = ob_arml_001.modifiers.new('Subsurf', 'SUBSURF')
_m.uv_smooth = 'PRESERVE_CORNERS'
_m.quality = 2
_m.show_only_control_edges = False
ob_lamp.location = (4.076, 1.005, 5.904)
ob_lamp.rotation_euler = (0.6503, 0.05522, 1.866)
ob_lamp.lock_rotations_4d = False
ob_lamp.empty_display_type = 'ARROWS'
ob_lamp.color = (0.0, 0.0, 0.0, 0.0)
ob_lamp.lineart.crease_threshold = 0.0
ob_camera.location = (7.481, -6.508, 5.344)
ob_camera.rotation_euler = (1.109, 0.0, 0.8149)
ob_camera.lock_rotations_4d = False
ob_camera.empty_display_type = 'ARROWS'
ob_camera.color = (0.0, 0.0, 0.0, 0.0)
ob_camera.display_type = 'WIRE'
ob_camera.lineart.crease_threshold = 0.0
ob_arml.location = (0.0, 0.0, 0.0)
ob_arml.lineart.crease_threshold = 0.0
_m = ob_arml.modifiers.new('Subsurf', 'SUBSURF')
_m.uv_smooth = 'PRESERVE_CORNERS'
_m.quality = 2
_m.levels = 2
_m.show_only_control_edges = False

# ---- collection membership
col_collection_1.objects.link(ob_arml_007)
col_collection_1.objects.link(ob_arml_006)
col_collection_1.objects.link(ob_arml_005)
col_collection_1.objects.link(ob_arml_004)
col_collection_1.objects.link(ob_arml_003)
col_collection_1.objects.link(ob_arml_002)
col_collection_1.objects.link(ob_arml_001)
col_collection_1.objects.link(ob_lamp)
col_collection_1.objects.link(ob_camera)
col_collection_1.objects.link(ob_arml)

# ---- scene / render settings (as saved in the file)
scene.camera = ob_camera
scene.frame_start = 1; scene.frame_end = 250; scene.frame_set(1)
scene.render.engine = 'BLENDER_EEVEE_NEXT'
scene.render.resolution_percentage = 50
scene.render.dither_intensity = 0.0
scene.cycles.use_denoising = False
scene.cycles.samples = 128
scene.cycles.sampling_pattern = 'TABULATED_SOBOL'
scene.cycles.light_sampling_threshold = 0.0
scene.cycles.use_adaptive_sampling = False
scene.cycles.use_light_tree = False
scene.cycles.blur_glossy = 0.0
scene.cycles.sample_clamp_indirect = 0.0
scene.view_settings.view_transform = 'Standard'
bpy.context.view_layer.update()
